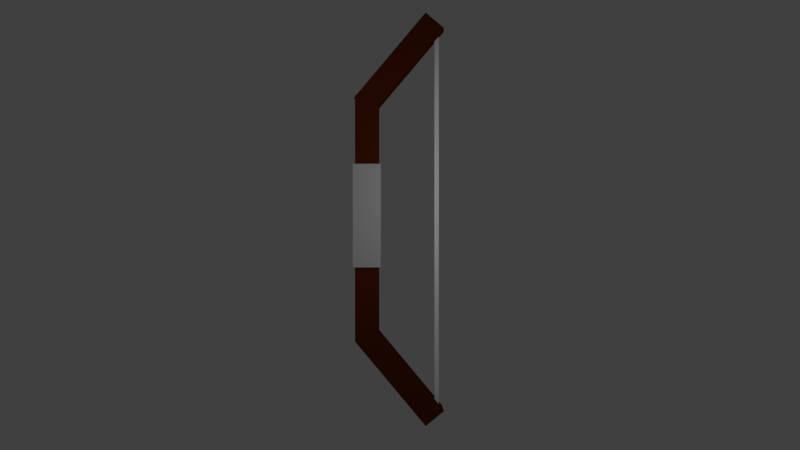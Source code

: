# Source: bow.blend  (saved by Blender 2.77.0; exported with 4.5.12 LTS)
import bpy
from mathutils import Matrix  # noqa: F401  (used for matrix-valued properties, if any)

bpy.ops.wm.read_factory_settings(use_empty=True)
scene = bpy.context.scene
scene.name = 'Scene'

# ---- collections
col_collection_1 = bpy.data.collections.new('Collection 1'); scene.collection.children.link(col_collection_1)

# ---- materials (node trees are filled in below, after node groups)
mat_material = bpy.data.materials.new('Material')
mat_material.alpha_threshold = 0.0
mat_material.use_transparent_shadow = False
mat_material.diffuse_color = (0.1025, 0.01942, 0.002633, 1.0)
mat_material.roughness = 0.5
mat_material.specular_intensity = 0.0
mat_material.line_color = (0.0, 0.0, 0.0, 1.0)
mat_material_006 = bpy.data.materials.new('Material.006')
mat_material_006.alpha_threshold = 0.0
mat_material_006.use_transparent_shadow = False
mat_material_006.diffuse_color = (0.6038, 0.6038, 0.6038, 1.0)
mat_material_006.roughness = 0.5
mat_material_006.specular_intensity = 0.0
mat_material_006.line_color = (0.0, 0.0, 0.0, 1.0)
mat_material_004 = bpy.data.materials.new('Material.004')
mat_material_004.alpha_threshold = 0.0
mat_material_004.use_transparent_shadow = False
mat_material_004.diffuse_color = (1.0, 1.0, 1.0, 1.0)
mat_material_004.roughness = 0.5
mat_material_004.specular_intensity = 0.0
mat_material_004.line_color = (0.0, 0.0, 0.0, 1.0)
mat_material_007 = bpy.data.materials.new('Material.007')
mat_material_007.alpha_threshold = 0.0
mat_material_007.use_transparent_shadow = False
mat_material_007.diffuse_color = (0.1025, 0.01942, 0.002633, 1.0)
mat_material_007.roughness = 0.5
mat_material_007.specular_intensity = 0.0
mat_material_007.line_color = (0.0, 0.0, 0.0, 1.0)

# ---- material node trees

# ---- world
world_world = bpy.data.worlds.new('World'); scene.world = world_world
world_world.color = (0.05088, 0.05088, 0.05088)
world_world.use_sun_shadow = False
world_world.sun_shadow_jitter_overblur = 0.0
world_world.cycles.sampling_method = 'MANUAL'

# ---- cameras
cam_camera = bpy.data.cameras.new('Camera')
cam_camera.clip_end = 100.0
cam_camera.lens = 35.0
cam_camera.sensor_width = 32.0
cam_camera.sensor_height = 18.0
cam_camera.ortho_scale = 7.314
cam_camera.dof.focus_distance = 0.0
cam_camera.dof.aperture_fstop = 128.0

# ---- lights
light_lamp = bpy.data.lights.new('Lamp', 'POINT')
light_lamp.transmission_factor = 0.0
light_lamp.cutoff_distance = 30.0
light_lamp.energy = 100.0
light_lamp.shadow_buffer_clip_start = 1.001
light_lamp.shadow_soft_size = 0.1
light_lamp.shadow_maximum_resolution = 0.006
light_lamp.use_absolute_resolution = True

# ---- meshes
me_cube = bpy.data.meshes.new('Cube')
me_cube.from_pydata([(0.2934, 0.2934, -3.047), (0.2934, -0.2934, -3.047), (-0.2934, -0.2934, -3.047), (-0.2934, 0.2934, -3.047), (0.2934, 0.2934, 3.047), (0.2934, -0.2934, 3.047), (-0.2934, -0.2934, 3.047), (-0.2934, 0.2934, 3.047)], [], [(0, 1, 2, 3), (4, 7, 6, 5), (0, 4, 5, 1), (1, 5, 6, 2), (2, 6, 7, 3), (4, 0, 3, 7)])
me_cube.materials.append(mat_material)
me_cube.use_remesh_preserve_volume = False
me_cube.use_remesh_preserve_attributes = False
me_cube.use_mirror_vertex_groups = False
me_cube.update()
me_cube_002 = bpy.data.meshes.new('Cube.002')
me_cube_002.from_pydata([(0.3599, -1.091, 0.8553), (0.3669, -0.6387, 1.229), (-0.219, -0.6525, 1.256), (-0.226, -1.105, 0.883), (0.219, 0.6525, -1.256), (0.226, 1.105, -0.883), (-0.3599, 1.091, -0.8553), (-0.3669, 0.6387, -1.229)], [], [(0, 1, 2, 3), (4, 7, 6, 5), (0, 4, 5, 1), (1, 5, 6, 2), (2, 6, 7, 3), (4, 0, 3, 7)])
me_cube_002.materials.append(mat_material)
me_cube_002.use_remesh_preserve_volume = False
me_cube_002.use_remesh_preserve_attributes = False
me_cube_002.use_mirror_vertex_groups = False
me_cube_002.update()
me_cube_003 = bpy.data.meshes.new('Cube.003')
me_cube_003.from_pydata([(0.3456, 0.3456, -1.213), (0.3456, -0.3456, -1.213), (-0.3456, -0.3456, -1.213), (-0.3456, 0.3456, -1.213), (0.3456, 0.3456, 1.345), (0.3456, -0.3456, 1.345), (-0.3456, -0.3456, 1.345), (-0.3456, 0.3456, 1.345)], [], [(0, 1, 2, 3), (4, 7, 6, 5), (0, 4, 5, 1), (1, 5, 6, 2), (2, 6, 7, 3), (4, 0, 3, 7)])
me_cube_003.materials.append(mat_material_006)
me_cube_003.use_remesh_preserve_volume = False
me_cube_003.use_remesh_preserve_attributes = False
me_cube_003.use_mirror_vertex_groups = False
me_cube_003.update()
me_cube_004 = bpy.data.meshes.new('Cube.004')
me_cube_004.from_pydata([(0.05539, -0.3335, -4.824), (0.05539, -0.4443, -4.824), (-0.05539, -0.4443, -4.824), (-0.05539, -0.3335, -4.824), (0.05539, -0.3335, 4.768), (0.05539, -0.4443, 4.768), (-0.05539, -0.4443, 4.768), (-0.05539, -0.3335, 4.768)], [], [(0, 1, 2, 3), (4, 7, 6, 5), (0, 4, 5, 1), (1, 5, 6, 2), (2, 6, 7, 3), (4, 0, 3, 7)])
me_cube_004.materials.append(mat_material_004)
me_cube_004.use_remesh_preserve_volume = False
me_cube_004.use_remesh_preserve_attributes = False
me_cube_004.use_mirror_vertex_groups = False
me_cube_004.update()
me_cube_005 = bpy.data.meshes.new('Cube.005')
me_cube_005.from_pydata([(0.493, 0.6879, 1.891), (0.5, 1.134, 1.51), (-0.08586, 1.159, 1.528), (-0.09287, 0.7128, 1.909), (0.3521, -1.089, -0.1935), (0.3592, -0.6426, -0.5744), (-0.2267, -0.6177, -0.556), (-0.2337, -1.064, -0.1752)], [], [(0, 1, 2, 3), (4, 7, 6, 5), (0, 4, 5, 1), (1, 5, 6, 2), (2, 6, 7, 3), (4, 0, 3, 7)])
me_cube_005.materials.append(mat_material_007)
me_cube_005.use_remesh_preserve_volume = False
me_cube_005.use_remesh_preserve_attributes = False
me_cube_005.use_mirror_vertex_groups = False
me_cube_005.update()

# ---- objects
ob_handle = bpy.data.objects.new('Handle', me_cube)
ob_lamp = bpy.data.objects.new('Lamp', light_lamp)
ob_camera = bpy.data.objects.new('Camera', cam_camera)
ob_bottom = bpy.data.objects.new('Bottom', me_cube_002)
ob_grip = bpy.data.objects.new('Grip', me_cube_003)
ob_string = bpy.data.objects.new('String', me_cube_004)
ob_bottom_001 = bpy.data.objects.new('Bottom.001', me_cube_005)

# ---- transforms, parenting, visibility, modifiers, constraints
ob_handle.location = (0.05726, -0.825, 5.17)
ob_handle.lock_rotations_4d = False
ob_handle.empty_display_type = 'ARROWS'
ob_handle.lineart.crease_threshold = 0.0
ob_lamp.location = (4.076, 1.005, 5.904)
ob_lamp.rotation_euler = (0.6503, 0.05522, 1.866)
ob_lamp.lock_rotations_4d = False
ob_lamp.empty_display_type = 'ARROWS'
ob_lamp.color = (0.0, 0.0, 0.0, 0.0)
ob_lamp.lineart.crease_threshold = 0.0
ob_camera.location = (22.0, 0.0, 5.0)
ob_camera.rotation_euler = (1.571, 0.0, 1.571)
ob_camera.lock_rotations_4d = False
ob_camera.empty_display_type = 'ARROWS'
ob_camera.color = (0.0, 0.0, 0.0, 0.0)
ob_camera.display_type = 'WIRE'
ob_camera.lineart.crease_threshold = 0.0
ob_bottom.location = (0.01293, -0.01759, 1.255)
ob_bottom.lock_rotations_4d = False
ob_bottom.empty_display_type = 'ARROWS'
ob_bottom.lineart.crease_threshold = 0.0
ob_grip.location = (0.05726, -0.825, 5.17)
ob_grip.lock_rotations_4d = False
ob_grip.empty_display_type = 'ARROWS'
ob_grip.lineart.crease_threshold = 0.0
ob_string.location = (0.05726, 1.3, 5.17)
ob_string.lock_rotations_4d = False
ob_string.empty_display_type = 'ARROWS'
ob_string.lineart.crease_threshold = 0.0
ob_bottom_001.location = (-0.009461, -0.06135, 8.343)
ob_bottom_001.lock_rotations_4d = False
ob_bottom_001.empty_display_type = 'ARROWS'
ob_bottom_001.lineart.crease_threshold = 0.0

# ---- collection membership
col_collection_1.objects.link(ob_handle)
col_collection_1.objects.link(ob_lamp)
col_collection_1.objects.link(ob_camera)
col_collection_1.objects.link(ob_bottom)
col_collection_1.objects.link(ob_grip)
col_collection_1.objects.link(ob_string)
col_collection_1.objects.link(ob_bottom_001)

# ---- scene / render settings (as saved in the file)
scene.camera = ob_camera
scene.frame_start = 1; scene.frame_end = 250; scene.frame_set(1)
scene.render.engine = 'BLENDER_EEVEE_NEXT'
scene.render.resolution_percentage = 50
scene.render.dither_intensity = 0.0
scene.render.film_transparent = True
scene.cycles.use_denoising = False
scene.cycles.samples = 128
scene.cycles.sampling_pattern = 'TABULATED_SOBOL'
scene.cycles.light_sampling_threshold = 0.0
scene.cycles.use_adaptive_sampling = False
scene.cycles.use_light_tree = False
scene.cycles.blur_glossy = 0.0
scene.cycles.sample_clamp_indirect = 0.0
scene.view_settings.view_transform = 'Standard'
bpy.context.view_layer.update()
